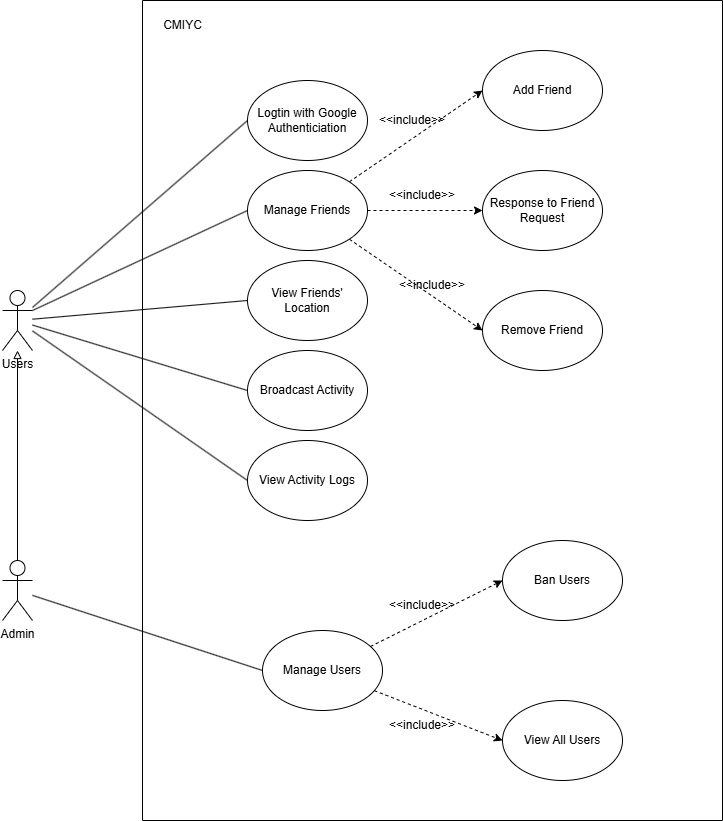

The diagram above was exported from draw.io. Its source (the exported page's mxGraphModel, read from the mxfile embedded in the PNG):
<mxGraphModel dx="1434" dy="1872" grid="1" gridSize="10" guides="1" tooltips="1" connect="1" arrows="1" fold="1" page="1" pageScale="1" pageWidth="850" pageHeight="1100" math="0" shadow="0">
  <root>
    <mxCell id="0" />
    <mxCell id="1" parent="0" />
    <mxCell id="TnFFa3zmSiMWMBY1MV_G-1" value="Users" style="shape=umlActor;verticalLabelPosition=bottom;verticalAlign=top;html=1;outlineConnect=0;" parent="1" vertex="1">
      <mxGeometry x="80" y="-20" width="30" height="60" as="geometry" />
    </mxCell>
    <mxCell id="toKxNHq-fapg1Qlpo-iO-19" style="rounded=0;orthogonalLoop=1;jettySize=auto;html=1;entryX=0;entryY=0.5;entryDx=0;entryDy=0;endArrow=none;startFill=0;" parent="1" source="TnFFa3zmSiMWMBY1MV_G-1" target="toKxNHq-fapg1Qlpo-iO-34" edge="1">
      <mxGeometry relative="1" as="geometry">
        <mxPoint x="140" y="10" as="sourcePoint" />
        <mxPoint x="365" y="-30" as="targetPoint" />
      </mxGeometry>
    </mxCell>
    <mxCell id="toKxNHq-fapg1Qlpo-iO-42" style="rounded=0;orthogonalLoop=1;jettySize=auto;html=1;exitX=0;exitY=0.5;exitDx=0;exitDy=0;endArrow=none;startFill=0;" parent="1" source="toKxNHq-fapg1Qlpo-iO-11" target="TnFFa3zmSiMWMBY1MV_G-1" edge="1">
      <mxGeometry relative="1" as="geometry">
        <mxPoint x="340" y="311.02999999999975" as="sourcePoint" />
        <mxPoint x="110" y="20" as="targetPoint" />
      </mxGeometry>
    </mxCell>
    <mxCell id="toKxNHq-fapg1Qlpo-iO-44" style="rounded=0;orthogonalLoop=1;jettySize=auto;html=1;exitX=0;exitY=0.5;exitDx=0;exitDy=0;endArrow=none;startFill=0;" parent="1" source="toKxNHq-fapg1Qlpo-iO-24" target="TnFFa3zmSiMWMBY1MV_G-1" edge="1">
      <mxGeometry relative="1" as="geometry">
        <mxPoint x="240" y="30" as="targetPoint" />
        <Array as="points" />
      </mxGeometry>
    </mxCell>
    <mxCell id="toKxNHq-fapg1Qlpo-iO-52" value="" style="swimlane;startSize=0;" parent="1" vertex="1">
      <mxGeometry x="220" y="-310" width="580" height="820" as="geometry">
        <mxRectangle x="270" y="-200" width="50" height="40" as="alternateBounds" />
      </mxGeometry>
    </mxCell>
    <mxCell id="toKxNHq-fapg1Qlpo-iO-53" value="CMIYC" style="text;html=1;align=center;verticalAlign=middle;resizable=0;points=[];autosize=1;strokeColor=none;fillColor=none;" parent="toKxNHq-fapg1Qlpo-iO-52" vertex="1">
      <mxGeometry x="10" y="10" width="60" height="30" as="geometry" />
    </mxCell>
    <mxCell id="toKxNHq-fapg1Qlpo-iO-11" value="View Activity Logs" style="ellipse;whiteSpace=wrap;html=1;" parent="toKxNHq-fapg1Qlpo-iO-52" vertex="1">
      <mxGeometry x="105" y="440" width="120" height="80" as="geometry" />
    </mxCell>
    <mxCell id="toKxNHq-fapg1Qlpo-iO-34" value="View Friends' Location" style="ellipse;whiteSpace=wrap;html=1;" parent="toKxNHq-fapg1Qlpo-iO-52" vertex="1">
      <mxGeometry x="105" y="260" width="120" height="80" as="geometry" />
    </mxCell>
    <mxCell id="toKxNHq-fapg1Qlpo-iO-24" value="Broadcast Activity" style="ellipse;whiteSpace=wrap;html=1;" parent="toKxNHq-fapg1Qlpo-iO-52" vertex="1">
      <mxGeometry x="105" y="350" width="120" height="80" as="geometry" />
    </mxCell>
    <mxCell id="toKxNHq-fapg1Qlpo-iO-32" value="Logtin with Google Authenticiation" style="ellipse;whiteSpace=wrap;html=1;" parent="toKxNHq-fapg1Qlpo-iO-52" vertex="1">
      <mxGeometry x="105" y="80" width="120" height="80" as="geometry" />
    </mxCell>
    <mxCell id="Gtykq9qHzKGC9haooQXK-5" style="rounded=0;orthogonalLoop=1;jettySize=auto;html=1;entryX=0;entryY=0.5;entryDx=0;entryDy=0;dashed=1;" edge="1" parent="toKxNHq-fapg1Qlpo-iO-52" source="V5Hp0E5GxxUTUq116RdT-2" target="bO2RJDdDYHSO1K3W6c5f-16">
      <mxGeometry relative="1" as="geometry" />
    </mxCell>
    <mxCell id="Gtykq9qHzKGC9haooQXK-6" style="rounded=0;orthogonalLoop=1;jettySize=auto;html=1;entryX=0;entryY=0.5;entryDx=0;entryDy=0;dashed=1;" edge="1" parent="toKxNHq-fapg1Qlpo-iO-52" source="V5Hp0E5GxxUTUq116RdT-2" target="bO2RJDdDYHSO1K3W6c5f-6">
      <mxGeometry relative="1" as="geometry" />
    </mxCell>
    <mxCell id="Gtykq9qHzKGC9haooQXK-7" style="rounded=0;orthogonalLoop=1;jettySize=auto;html=1;entryX=0;entryY=0.5;entryDx=0;entryDy=0;dashed=1;" edge="1" parent="toKxNHq-fapg1Qlpo-iO-52" source="V5Hp0E5GxxUTUq116RdT-2" target="bO2RJDdDYHSO1K3W6c5f-14">
      <mxGeometry relative="1" as="geometry" />
    </mxCell>
    <mxCell id="V5Hp0E5GxxUTUq116RdT-2" value="Manage Friends" style="ellipse;whiteSpace=wrap;html=1;" parent="toKxNHq-fapg1Qlpo-iO-52" vertex="1">
      <mxGeometry x="105" y="170" width="120" height="80" as="geometry" />
    </mxCell>
    <mxCell id="bO2RJDdDYHSO1K3W6c5f-6" value="Response to Friend Request" style="ellipse;whiteSpace=wrap;html=1;" parent="toKxNHq-fapg1Qlpo-iO-52" vertex="1">
      <mxGeometry x="340" y="170" width="120" height="80" as="geometry" />
    </mxCell>
    <mxCell id="bO2RJDdDYHSO1K3W6c5f-14" value="Remove Friend" style="ellipse;whiteSpace=wrap;html=1;" parent="toKxNHq-fapg1Qlpo-iO-52" vertex="1">
      <mxGeometry x="340" y="290" width="120" height="80" as="geometry" />
    </mxCell>
    <mxCell id="bO2RJDdDYHSO1K3W6c5f-16" value="Add Friend" style="ellipse;whiteSpace=wrap;html=1;" parent="toKxNHq-fapg1Qlpo-iO-52" vertex="1">
      <mxGeometry x="340" y="50" width="120" height="80" as="geometry" />
    </mxCell>
    <mxCell id="bO2RJDdDYHSO1K3W6c5f-19" value="View All Users" style="ellipse;whiteSpace=wrap;html=1;" parent="toKxNHq-fapg1Qlpo-iO-52" vertex="1">
      <mxGeometry x="360" y="700" width="120" height="80" as="geometry" />
    </mxCell>
    <mxCell id="V5Hp0E5GxxUTUq116RdT-13" value="Ban U&lt;span style=&quot;color: rgba(0, 0, 0, 0); font-family: monospace; font-size: 0px; text-align: start; text-wrap-mode: nowrap;&quot;&gt;%3CmxGraphModel%3E%3Croot%3E%3CmxCell%20id%3D%220%22%2F%3E%3CmxCell%20id%3D%221%22%20parent%3D%220%22%2F%3E%3CmxCell%20id%3D%222%22%20value%3D%22Manage%20Users%22%20style%3D%22ellipse%3BwhiteSpace%3Dwrap%3Bhtml%3D1%3B%22%20vertex%3D%221%22%20parent%3D%221%22%3E%3CmxGeometry%20x%3D%22820%22%20y%3D%22230%22%20width%3D%22120%22%20height%3D%2280%22%20as%3D%22geometry%22%2F%3E%3C%2FmxCell%3E%3C%2Froot%3E%3C%2FmxGraphModel%3E&lt;/span&gt;sers" style="ellipse;whiteSpace=wrap;html=1;" parent="toKxNHq-fapg1Qlpo-iO-52" vertex="1">
      <mxGeometry x="360" y="540" width="120" height="80" as="geometry" />
    </mxCell>
    <mxCell id="Gtykq9qHzKGC9haooQXK-3" style="rounded=0;orthogonalLoop=1;jettySize=auto;html=1;entryX=0;entryY=0.5;entryDx=0;entryDy=0;dashed=1;" edge="1" parent="toKxNHq-fapg1Qlpo-iO-52" source="V5Hp0E5GxxUTUq116RdT-14" target="V5Hp0E5GxxUTUq116RdT-13">
      <mxGeometry relative="1" as="geometry" />
    </mxCell>
    <mxCell id="Gtykq9qHzKGC9haooQXK-4" style="rounded=0;orthogonalLoop=1;jettySize=auto;html=1;entryX=0;entryY=0.5;entryDx=0;entryDy=0;dashed=1;" edge="1" parent="toKxNHq-fapg1Qlpo-iO-52" source="V5Hp0E5GxxUTUq116RdT-14" target="bO2RJDdDYHSO1K3W6c5f-19">
      <mxGeometry relative="1" as="geometry" />
    </mxCell>
    <mxCell id="V5Hp0E5GxxUTUq116RdT-14" value="Manage Users" style="ellipse;whiteSpace=wrap;html=1;" parent="toKxNHq-fapg1Qlpo-iO-52" vertex="1">
      <mxGeometry x="120" y="630" width="120" height="80" as="geometry" />
    </mxCell>
    <mxCell id="Gtykq9qHzKGC9haooQXK-8" value="&amp;lt;&amp;lt;include&amp;gt;&amp;gt;" style="text;html=1;align=center;verticalAlign=middle;whiteSpace=wrap;rounded=0;" vertex="1" parent="toKxNHq-fapg1Qlpo-iO-52">
      <mxGeometry x="240" y="105" width="60" height="30" as="geometry" />
    </mxCell>
    <mxCell id="Gtykq9qHzKGC9haooQXK-9" value="&amp;lt;&amp;lt;include&amp;gt;&amp;gt;" style="text;html=1;align=center;verticalAlign=middle;whiteSpace=wrap;rounded=0;" vertex="1" parent="toKxNHq-fapg1Qlpo-iO-52">
      <mxGeometry x="250" y="180" width="60" height="30" as="geometry" />
    </mxCell>
    <mxCell id="Gtykq9qHzKGC9haooQXK-10" value="&amp;lt;&amp;lt;include&amp;gt;&amp;gt;" style="text;html=1;align=center;verticalAlign=middle;whiteSpace=wrap;rounded=0;" vertex="1" parent="toKxNHq-fapg1Qlpo-iO-52">
      <mxGeometry x="260" y="270" width="60" height="30" as="geometry" />
    </mxCell>
    <mxCell id="Gtykq9qHzKGC9haooQXK-11" value="&amp;lt;&amp;lt;include&amp;gt;&amp;gt;" style="text;html=1;align=center;verticalAlign=middle;whiteSpace=wrap;rounded=0;" vertex="1" parent="toKxNHq-fapg1Qlpo-iO-52">
      <mxGeometry x="250" y="590" width="60" height="30" as="geometry" />
    </mxCell>
    <mxCell id="Gtykq9qHzKGC9haooQXK-12" value="&amp;lt;&amp;lt;include&amp;gt;&amp;gt;" style="text;html=1;align=center;verticalAlign=middle;whiteSpace=wrap;rounded=0;" vertex="1" parent="toKxNHq-fapg1Qlpo-iO-52">
      <mxGeometry x="250" y="710" width="60" height="30" as="geometry" />
    </mxCell>
    <mxCell id="WKdmISj8C4asg-MzOe5r-10" style="edgeStyle=orthogonalEdgeStyle;rounded=0;orthogonalLoop=1;jettySize=auto;html=1;exitX=0.5;exitY=0.5;exitDx=0;exitDy=0;exitPerimeter=0;entryX=0.5;entryY=1;entryDx=0;entryDy=0;endArrow=none;startFill=0;" parent="1" target="toKxNHq-fapg1Qlpo-iO-32" edge="1">
      <mxGeometry relative="1" as="geometry">
        <Array as="points">
          <mxPoint x="215" y="220" />
          <mxPoint x="690" y="220" />
        </Array>
      </mxGeometry>
    </mxCell>
    <mxCell id="Gtykq9qHzKGC9haooQXK-1" style="edgeStyle=orthogonalEdgeStyle;rounded=0;orthogonalLoop=1;jettySize=auto;html=1;endArrow=block;endFill=0;" edge="1" parent="1" source="bO2RJDdDYHSO1K3W6c5f-3" target="TnFFa3zmSiMWMBY1MV_G-1">
      <mxGeometry relative="1" as="geometry" />
    </mxCell>
    <mxCell id="Gtykq9qHzKGC9haooQXK-2" style="rounded=0;orthogonalLoop=1;jettySize=auto;html=1;entryX=0;entryY=0.5;entryDx=0;entryDy=0;endArrow=none;startFill=0;" edge="1" parent="1" source="bO2RJDdDYHSO1K3W6c5f-3" target="V5Hp0E5GxxUTUq116RdT-14">
      <mxGeometry relative="1" as="geometry" />
    </mxCell>
    <mxCell id="bO2RJDdDYHSO1K3W6c5f-3" value="Admin" style="shape=umlActor;verticalLabelPosition=bottom;verticalAlign=top;html=1;outlineConnect=0;" parent="1" vertex="1">
      <mxGeometry x="80" y="250" width="30" height="60" as="geometry" />
    </mxCell>
    <mxCell id="V5Hp0E5GxxUTUq116RdT-11" style="rounded=0;orthogonalLoop=1;jettySize=auto;html=1;exitX=0;exitY=0.5;exitDx=0;exitDy=0;endArrow=none;startFill=0;" parent="1" source="toKxNHq-fapg1Qlpo-iO-32" target="TnFFa3zmSiMWMBY1MV_G-1" edge="1">
      <mxGeometry relative="1" as="geometry">
        <mxPoint x="110" y="-60" as="targetPoint" />
        <mxPoint x="305" y="-140" as="sourcePoint" />
      </mxGeometry>
    </mxCell>
    <mxCell id="bO2RJDdDYHSO1K3W6c5f-18" style="rounded=0;orthogonalLoop=1;jettySize=auto;html=1;exitX=0;exitY=0.5;exitDx=0;exitDy=0;endArrow=none;startFill=0;entryX=1;entryY=0.3333333333333333;entryDx=0;entryDy=0;entryPerimeter=0;" parent="1" source="V5Hp0E5GxxUTUq116RdT-2" target="TnFFa3zmSiMWMBY1MV_G-1" edge="1">
      <mxGeometry relative="1" as="geometry">
        <mxPoint x="130" as="targetPoint" />
      </mxGeometry>
    </mxCell>
  </root>
</mxGraphModel>